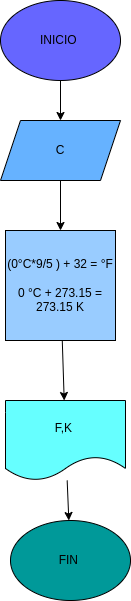

The diagram above was exported from draw.io. Its source (the exported page's mxGraphModel, read from the mxfile embedded in the PNG):
<mxGraphModel dx="662" dy="411" grid="1" gridSize="10" guides="1" tooltips="1" connect="1" arrows="1" fold="1" page="1" pageScale="1" pageWidth="1169" pageHeight="827" math="0" shadow="0">
  <root>
    <mxCell id="0" />
    <mxCell id="1" parent="0" />
    <mxCell id="7" value="" style="edgeStyle=none;html=1;" parent="1" source="2" target="3" edge="1">
      <mxGeometry relative="1" as="geometry" />
    </mxCell>
    <mxCell id="2" value="INICIO&amp;nbsp;" style="ellipse;whiteSpace=wrap;html=1;fillColor=#6666FF;" parent="1" vertex="1">
      <mxGeometry x="230" y="30" width="120" height="80" as="geometry" />
    </mxCell>
    <mxCell id="8" value="" style="edgeStyle=none;html=1;" parent="1" source="3" target="5" edge="1">
      <mxGeometry relative="1" as="geometry" />
    </mxCell>
    <mxCell id="3" value="C" style="shape=parallelogram;perimeter=parallelogramPerimeter;whiteSpace=wrap;html=1;fixedSize=1;fillColor=#66B2FF;" parent="1" vertex="1">
      <mxGeometry x="230" y="150" width="120" height="60" as="geometry" />
    </mxCell>
    <mxCell id="9" value="" style="edgeStyle=none;html=1;" parent="1" source="5" target="6" edge="1">
      <mxGeometry relative="1" as="geometry" />
    </mxCell>
    <mxCell id="5" value="(0°C*9/5 ) + 32 = °F&lt;br&gt;&lt;br&gt;0 °C + 273.15 = 273.15 K" style="whiteSpace=wrap;html=1;aspect=fixed;fillColor=#99CCFF;" parent="1" vertex="1">
      <mxGeometry x="235" y="260" width="110" height="110" as="geometry" />
    </mxCell>
    <mxCell id="12" value="" style="edgeStyle=none;html=1;" parent="1" source="6" target="11" edge="1">
      <mxGeometry relative="1" as="geometry" />
    </mxCell>
    <mxCell id="6" value="F,K&amp;nbsp;" style="shape=document;whiteSpace=wrap;html=1;boundedLbl=1;fillColor=#66FFFF;" parent="1" vertex="1">
      <mxGeometry x="235" y="430" width="120" height="80" as="geometry" />
    </mxCell>
    <mxCell id="11" value="FIN&amp;nbsp;" style="ellipse;whiteSpace=wrap;html=1;fillColor=#009999;" parent="1" vertex="1">
      <mxGeometry x="240" y="550" width="120" height="80" as="geometry" />
    </mxCell>
  </root>
</mxGraphModel>